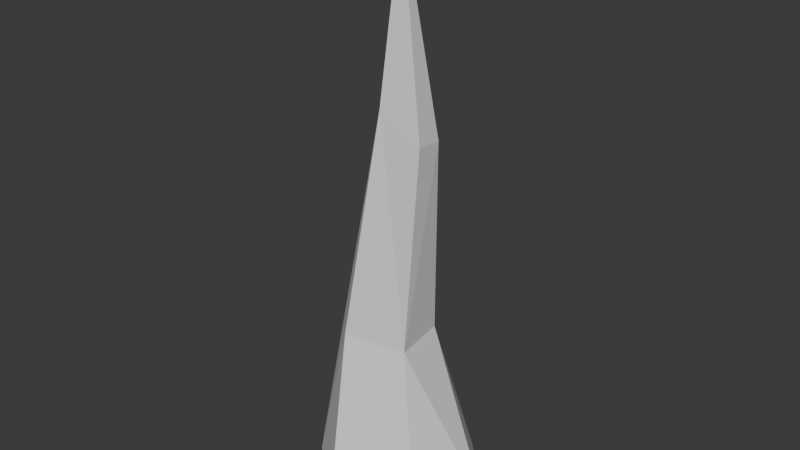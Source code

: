 # Source: iceSpike01.blend  (saved by Blender 4.0.36; exported with 4.5.12 LTS)
import bpy
from mathutils import Matrix  # noqa: F401  (used for matrix-valued properties, if any)

bpy.ops.wm.read_factory_settings(use_empty=True)
scene = bpy.context.scene
scene.name = 'Scene'

# ---- collections
col_collection = bpy.data.collections.new('Collection'); scene.collection.children.link(col_collection)

# ---- world
world_world = bpy.data.worlds.new('World'); scene.world = world_world
world_world.use_nodes = True; world_world.node_tree.nodes.clear()
_N = world_world.node_tree.nodes; _L = world_world.node_tree.links
n0 = _N.new('ShaderNodeOutputWorld'); n0.name = 'World Output'; n0.location = (300, 300)
n1 = _N.new('ShaderNodeBackground'); n1.name = 'Background'; n1.location = (10, 300)
n1.inputs[0].default_value = (0.05088, 0.05088, 0.05088, 1.0)
_L.new(n1.outputs[0], n0.inputs[0])
n0.is_active_output = True
world_world.color = (0.05088, 0.05088, 0.05088)
world_world.use_sun_shadow = False
world_world.sun_shadow_jitter_overblur = 0.0

# ---- meshes
me_cylinder = bpy.data.meshes.new('Cylinder')
me_cylinder.from_pydata([(0.0, 1.0, -1.0), (4.665e-09, 0.06087, 5.531), (0.5, 0.866, -1.0), (0.03043, 0.05271, 5.531), (0.866, 0.5, -1.0), (0.05271, 0.03043, 5.531), (1.0, 0.0, -1.0), (0.06087, -6.108e-07, 5.531), (0.866, -0.5, -1.0), (0.05271, -0.03043, 5.531), (0.5, -0.866, -1.0), (0.03043, -0.05271, 5.531), (0.0, -1.0, -1.0), (4.665e-09, -0.06087, 5.531), (-0.5, -0.866, -1.0), (-0.03043, -0.05271, 5.531), (-0.866, -0.5, -1.0), (-0.05271, -0.03043, 5.531), (-1.0, 0.0, -1.0), (-0.06087, -6.108e-07, 5.531), (-0.866, 0.5, -1.0), (-0.05271, 0.03043, 5.531), (-0.5, 0.866, -1.0), (-0.03043, 0.05271, 5.531), (-0.2203, 0.5304, 0.8949), (0.04494, 0.4594, 0.8949), (0.2391, 0.2652, 0.8949), (0.3102, -1.213e-07, 0.8949), (0.2391, -0.2652, 0.8949), (0.04494, -0.4594, 0.8949), (-0.2203, -0.5304, 0.8949), (-0.4855, -0.4594, 0.8949), (-0.6796, -0.2652, 0.8949), (-0.7507, -1.213e-07, 0.8949), (-0.6796, 0.2652, 0.8949), (-0.4855, 0.4594, 0.8949), (0.08566, 0.2957, 3.213), (0.2335, 0.256, 3.213), (0.3417, 0.1478, 3.213), (0.3813, -3.66e-07, 3.213), (0.3417, -0.1478, 3.213), (0.2335, -0.256, 3.213), (0.08566, -0.2957, 3.213), (-0.06216, -0.256, 3.213), (-0.1704, -0.1478, 3.213), (-0.21, -3.66e-07, 3.213), (-0.1704, 0.1478, 3.213), (-0.06216, 0.256, 3.213)], [], [(36, 1, 3, 37), (37, 3, 5, 38), (38, 5, 7, 39), (39, 7, 9, 40), (40, 9, 11, 41), (41, 11, 13, 42), (42, 13, 15, 43), (43, 15, 17, 44), (44, 17, 19, 45), (45, 19, 21, 46), (3, 1, 23, 21, 19, 17, 15, 13, 11, 9, 7, 5), (46, 21, 23, 47), (47, 23, 1, 36), (0, 2, 4, 6, 8, 10, 12, 14, 16, 18, 20, 22), (22, 35, 24, 0), (20, 34, 35, 22), (18, 33, 34, 20), (16, 32, 33, 18), (14, 31, 32, 16), (12, 30, 31, 14), (10, 29, 30, 12), (8, 28, 29, 10), (6, 27, 28, 8), (4, 26, 27, 6), (2, 25, 26, 4), (0, 24, 25, 2), (35, 47, 36, 24), (34, 46, 47, 35), (33, 45, 46, 34), (32, 44, 45, 33), (31, 43, 44, 32), (30, 42, 43, 31), (29, 41, 42, 30), (28, 40, 41, 29), (27, 39, 40, 28), (26, 38, 39, 27), (25, 37, 38, 26), (24, 36, 37, 25)])
_uv = me_cylinder.uv_layers.new(name='UVMap')
_uv.uv.foreach_set('vector', [0.9268, 0.8235, 1.0, 1.0, 0.9167, 1.0, 0.8647, 0.8236, 0.8647, 0.8236, 0.9167, 1.0, 0.8333, 1.0, 0.821, 0.8237, 0.821, 0.8237, 0.8333, 1.0, 0.75, 1.0, 0.75, 0.824, 0.75, 0.824, 0.75, 1.0, 0.6667, 1.0, 0.679, 0.8237, 0.679, 0.8237, 0.6667, 1.0, 0.5833, 1.0, 0.6353, 0.8236, 0.6353, 0.8236, 0.5833, 1.0, 0.5, 1.0, 0.5726, 0.8236, 0.5726, 0.8236, 0.5, 1.0, 0.4167, 1.0, 0.4902, 0.8238, 0.4902, 0.8238, 0.4167, 1.0, 0.3333, 1.0, 0.3868, 0.8241, 0.3868, 0.8241, 0.3333, 1.0, 0.25, 1.0, 0.25, 0.8245, 0.25, 0.8245, 0.25, 1.0, 0.1667, 1.0, 0.1132, 0.8241, 0.37, 0.4578, 0.25, 0.49, 0.13, 0.4578, 0.04215, 0.37, 0.01, 0.25, 0.04215, 0.13, 0.13, 0.04215, 0.25, 0.01, 0.37, 0.04215, 0.4578, 0.13, 0.49, 0.25, 0.4578, 0.37, 0.1132, 0.8241, 0.1667, 1.0, 0.08333, 1.0, 0.009843, 0.8238, 0.009843, 0.8238, 0.08333, 1.0, 7.451e-08, 1.0, -0.06697, 0.8243, 0.75, 0.49, 0.87, 0.4578, 0.9578, 0.37, 0.99, 0.25, 0.9578, 0.13, 0.87, 0.04215, 0.75, 0.01, 0.63, 0.04215, 0.5422, 0.13, 0.51, 0.25, 0.5422, 0.37, 0.63, 0.4578, 0.08333, 0.5, 0.1291, 0.6454, 0.05844, 0.6465, 7.451e-08, 0.5, 0.1667, 0.5, 0.1906, 0.6448, 0.1291, 0.6454, 0.08333, 0.5, 0.25, 0.5, 0.25, 0.6448, 0.1906, 0.6448, 0.1667, 0.5, 0.3333, 0.5, 0.3094, 0.6448, 0.25, 0.6448, 0.25, 0.5, 0.4167, 0.5, 0.3709, 0.6454, 0.3094, 0.6448, 0.3333, 0.5, 0.5, 0.5, 0.4416, 0.6465, 0.3709, 0.6454, 0.4167, 0.5, 0.5833, 0.5, 0.5248, 0.6476, 0.4416, 0.6465, 0.5, 0.5, 0.6667, 0.5, 0.6209, 0.6487, 0.5248, 0.6476, 0.5833, 0.5, 0.75, 0.5, 0.75, 0.6493, 0.6209, 0.6487, 0.6667, 0.5, 0.8333, 0.5, 0.8791, 0.6487, 0.75, 0.6493, 0.75, 0.5, 0.9167, 0.5, 0.9752, 0.6476, 0.8791, 0.6487, 0.8333, 0.5, 1.0, 0.5, 1.063, 0.6476, 0.9752, 0.6476, 0.9167, 0.5, 0.1291, 0.6454, 0.009843, 0.8238, -0.06697, 0.8243, 0.05844, 0.6465, 0.1906, 0.6448, 0.1132, 0.8241, 0.009843, 0.8238, 0.1291, 0.6454, 0.25, 0.6448, 0.25, 0.8245, 0.1132, 0.8241, 0.1906, 0.6448, 0.3094, 0.6448, 0.3868, 0.8241, 0.25, 0.8245, 0.25, 0.6448, 0.3709, 0.6454, 0.4902, 0.8238, 0.3868, 0.8241, 0.3094, 0.6448, 0.4416, 0.6465, 0.5726, 0.8236, 0.4902, 0.8238, 0.3709, 0.6454, 0.5248, 0.6476, 0.6353, 0.8236, 0.5726, 0.8236, 0.4416, 0.6465, 0.6209, 0.6487, 0.679, 0.8237, 0.6353, 0.8236, 0.5248, 0.6476, 0.75, 0.6493, 0.75, 0.824, 0.679, 0.8237, 0.6209, 0.6487, 0.8791, 0.6487, 0.821, 0.8237, 0.75, 0.824, 0.75, 0.6493, 0.9752, 0.6476, 0.8647, 0.8236, 0.821, 0.8237, 0.8791, 0.6487, 1.063, 0.6476, 0.9268, 0.8235, 0.8647, 0.8236, 0.9752, 0.6476])
me_cylinder.update()

# ---- objects
ob_spike01 = bpy.data.objects.new('spike01', me_cylinder)

# ---- transforms, parenting, visibility, modifiers, constraints
ob_spike01.location = (0.0, 0.0, 0.0)
_m = ob_spike01.modifiers.new('Decimate', 'DECIMATE')
_m.ratio = 0.3

# ---- collection membership
col_collection.objects.link(ob_spike01)

# ---- scene / render settings (as saved in the file)
scene.frame_start = 1; scene.frame_end = 250; scene.frame_set(0)
scene.render.engine = 'BLENDER_EEVEE_NEXT'
scene.cycles.sampling_pattern = 'TABULATED_SOBOL'
bpy.context.view_layer.update()

# ---- added for rendering (the .blend has no active camera and no usable light): camera, sun
cam_auto = bpy.data.cameras.new('AutoCamera')
cam_auto.lens = 50.0
cam_auto.sensor_width = 36.0
cam_auto.clip_end = 1000.0
ob_auto_camera = bpy.data.objects.new('AutoCamera', cam_auto)
scene.collection.objects.link(ob_auto_camera)
ob_auto_camera.location = (6.5598, -7.89785, 7.5428)
ob_auto_camera.rotation_euler = (1.09748, -7.21219e-08, 0.694738)
scene.camera = ob_auto_camera
light_auto_sun = bpy.data.lights.new('AutoSun', 'SUN')
light_auto_sun.energy = 3.0
light_auto_sun.angle = 0.0523599
ob_auto_sun = bpy.data.objects.new('AutoSun', light_auto_sun)
scene.collection.objects.link(ob_auto_sun)
ob_auto_sun.rotation_euler = (0.872665, 0.174533, 0.523599)
bpy.context.view_layer.update()
